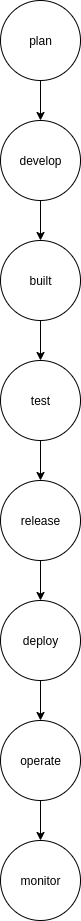

The diagram above was exported from draw.io. Its source (the exported page's mxGraphModel, read from the mxfile embedded in the PNG):
<mxGraphModel dx="1042" dy="618" grid="1" gridSize="10" guides="1" tooltips="1" connect="1" arrows="1" fold="1" page="1" pageScale="1" pageWidth="827" pageHeight="1169" math="0" shadow="0">
  <root>
    <mxCell id="0" />
    <mxCell id="1" parent="0" />
    <mxCell id="iXlWS1VcN9dql1hmG3j6-9" value="" style="edgeStyle=orthogonalEdgeStyle;rounded=0;orthogonalLoop=1;jettySize=auto;html=1;" edge="1" parent="1" source="iXlWS1VcN9dql1hmG3j6-1" target="iXlWS1VcN9dql1hmG3j6-2">
      <mxGeometry relative="1" as="geometry" />
    </mxCell>
    <mxCell id="iXlWS1VcN9dql1hmG3j6-1" value="plan" style="ellipse;whiteSpace=wrap;html=1;aspect=fixed;" vertex="1" parent="1">
      <mxGeometry x="360" y="40" width="80" height="80" as="geometry" />
    </mxCell>
    <mxCell id="iXlWS1VcN9dql1hmG3j6-10" value="" style="edgeStyle=orthogonalEdgeStyle;rounded=0;orthogonalLoop=1;jettySize=auto;html=1;" edge="1" parent="1" source="iXlWS1VcN9dql1hmG3j6-2" target="iXlWS1VcN9dql1hmG3j6-3">
      <mxGeometry relative="1" as="geometry" />
    </mxCell>
    <mxCell id="iXlWS1VcN9dql1hmG3j6-2" value="develop" style="ellipse;whiteSpace=wrap;html=1;aspect=fixed;" vertex="1" parent="1">
      <mxGeometry x="360" y="160" width="80" height="80" as="geometry" />
    </mxCell>
    <mxCell id="iXlWS1VcN9dql1hmG3j6-14" value="" style="edgeStyle=orthogonalEdgeStyle;rounded=0;orthogonalLoop=1;jettySize=auto;html=1;" edge="1" parent="1" source="iXlWS1VcN9dql1hmG3j6-3" target="iXlWS1VcN9dql1hmG3j6-4">
      <mxGeometry relative="1" as="geometry" />
    </mxCell>
    <mxCell id="iXlWS1VcN9dql1hmG3j6-3" value="built" style="ellipse;whiteSpace=wrap;html=1;aspect=fixed;" vertex="1" parent="1">
      <mxGeometry x="360" y="280" width="80" height="80" as="geometry" />
    </mxCell>
    <mxCell id="iXlWS1VcN9dql1hmG3j6-15" value="" style="edgeStyle=orthogonalEdgeStyle;rounded=0;orthogonalLoop=1;jettySize=auto;html=1;" edge="1" parent="1" source="iXlWS1VcN9dql1hmG3j6-4" target="iXlWS1VcN9dql1hmG3j6-5">
      <mxGeometry relative="1" as="geometry" />
    </mxCell>
    <mxCell id="iXlWS1VcN9dql1hmG3j6-4" value="test" style="ellipse;whiteSpace=wrap;html=1;aspect=fixed;" vertex="1" parent="1">
      <mxGeometry x="360" y="400" width="80" height="80" as="geometry" />
    </mxCell>
    <mxCell id="iXlWS1VcN9dql1hmG3j6-16" value="" style="edgeStyle=orthogonalEdgeStyle;rounded=0;orthogonalLoop=1;jettySize=auto;html=1;" edge="1" parent="1" source="iXlWS1VcN9dql1hmG3j6-5" target="iXlWS1VcN9dql1hmG3j6-6">
      <mxGeometry relative="1" as="geometry" />
    </mxCell>
    <mxCell id="iXlWS1VcN9dql1hmG3j6-5" value="release" style="ellipse;whiteSpace=wrap;html=1;aspect=fixed;" vertex="1" parent="1">
      <mxGeometry x="360" y="520" width="80" height="80" as="geometry" />
    </mxCell>
    <mxCell id="iXlWS1VcN9dql1hmG3j6-17" value="" style="edgeStyle=orthogonalEdgeStyle;rounded=0;orthogonalLoop=1;jettySize=auto;html=1;" edge="1" parent="1" source="iXlWS1VcN9dql1hmG3j6-6" target="iXlWS1VcN9dql1hmG3j6-7">
      <mxGeometry relative="1" as="geometry" />
    </mxCell>
    <mxCell id="iXlWS1VcN9dql1hmG3j6-6" value="deploy" style="ellipse;whiteSpace=wrap;html=1;aspect=fixed;" vertex="1" parent="1">
      <mxGeometry x="360" y="640" width="80" height="80" as="geometry" />
    </mxCell>
    <mxCell id="iXlWS1VcN9dql1hmG3j6-18" value="" style="edgeStyle=orthogonalEdgeStyle;rounded=0;orthogonalLoop=1;jettySize=auto;html=1;" edge="1" parent="1" source="iXlWS1VcN9dql1hmG3j6-7" target="iXlWS1VcN9dql1hmG3j6-8">
      <mxGeometry relative="1" as="geometry" />
    </mxCell>
    <mxCell id="iXlWS1VcN9dql1hmG3j6-7" value="operate" style="ellipse;whiteSpace=wrap;html=1;aspect=fixed;" vertex="1" parent="1">
      <mxGeometry x="360" y="760" width="80" height="80" as="geometry" />
    </mxCell>
    <mxCell id="iXlWS1VcN9dql1hmG3j6-8" value="monitor" style="ellipse;whiteSpace=wrap;html=1;aspect=fixed;" vertex="1" parent="1">
      <mxGeometry x="360" y="880" width="80" height="80" as="geometry" />
    </mxCell>
  </root>
</mxGraphModel>